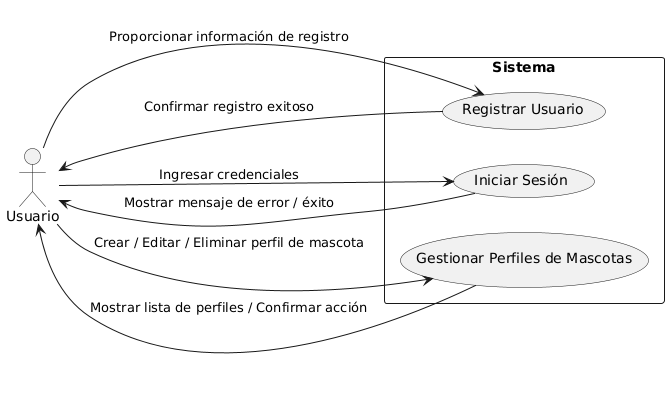

The diagram above was rendered by PlantUML. Its source (embedded in the PNG):
@startuml
left to right direction
actor Usuario as U
rectangle "Sistema" {
    usecase "Registrar Usuario" as UC1
}

U --> UC1 : Proporcionar información de registro
UC1 --> U : Confirmar registro exitoso



left to right direction
actor Usuario as U
rectangle "Sistema" {
    usecase "Iniciar Sesión" as UC2
}

U --> UC2 : Ingresar credenciales
UC2 --> U : Mostrar mensaje de error / éxito



left to right direction
actor Usuario as U
rectangle "Sistema" {
    usecase "Gestionar Perfiles de Mascotas" as UC3
}

U --> UC3 : Crear / Editar / Eliminar perfil de mascota
UC3 --> U : Mostrar lista de perfiles / Confirmar acción
@enduml